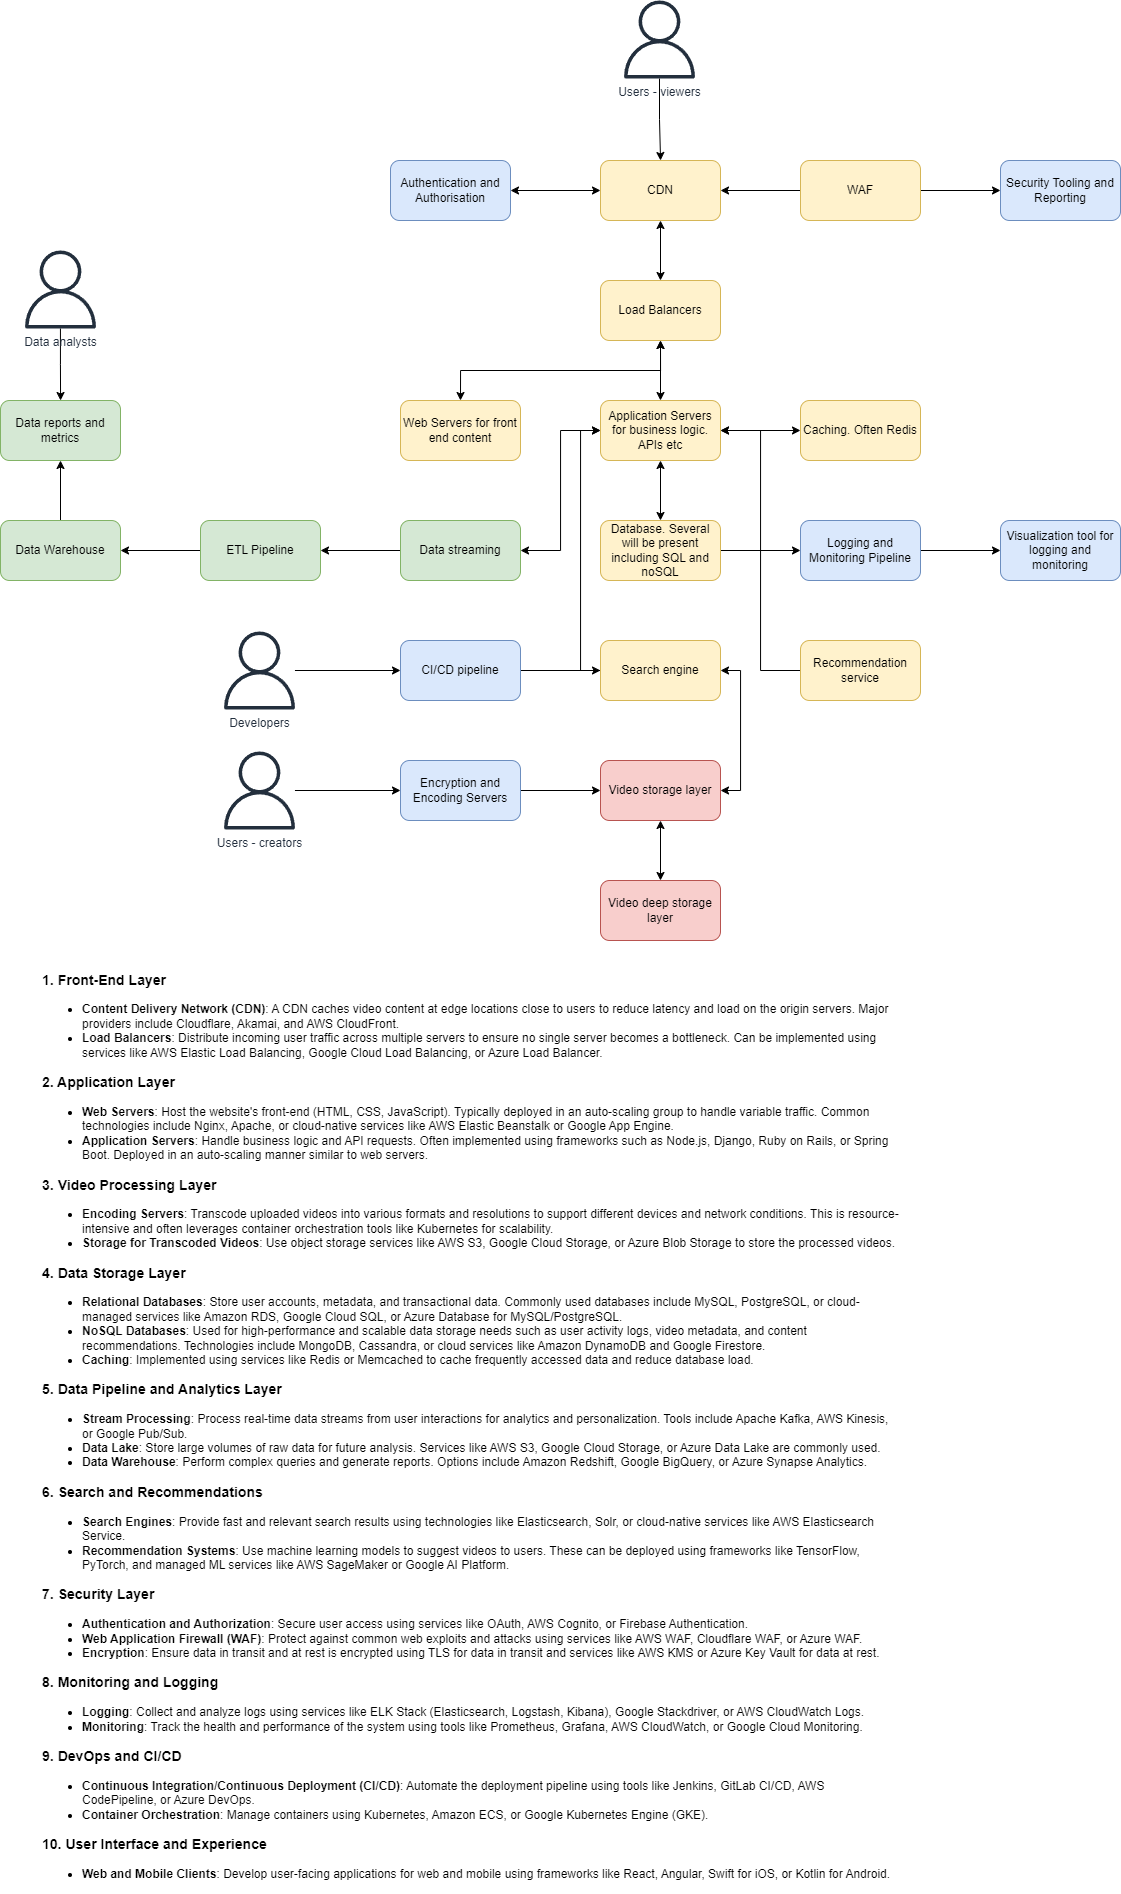

The diagram above was exported from draw.io. Its source (the exported page's mxGraphModel, read from the mxfile embedded in the PNG):
<mxGraphModel dx="2787" dy="868" grid="1" gridSize="10" guides="1" tooltips="1" connect="1" arrows="1" fold="1" page="1" pageScale="1" pageWidth="1100" pageHeight="850" math="0" shadow="0">
  <root>
    <mxCell id="0" />
    <mxCell id="1" parent="0" />
    <mxCell id="4AxGww2ClQhycOZX1fOB-46" value="" style="edgeStyle=orthogonalEdgeStyle;rounded=0;orthogonalLoop=1;jettySize=auto;html=1;" edge="1" parent="1" source="4AxGww2ClQhycOZX1fOB-1" target="4AxGww2ClQhycOZX1fOB-2">
      <mxGeometry relative="1" as="geometry" />
    </mxCell>
    <mxCell id="4AxGww2ClQhycOZX1fOB-47" value="" style="edgeStyle=orthogonalEdgeStyle;rounded=0;orthogonalLoop=1;jettySize=auto;html=1;" edge="1" parent="1" source="4AxGww2ClQhycOZX1fOB-1" target="4AxGww2ClQhycOZX1fOB-9">
      <mxGeometry relative="1" as="geometry" />
    </mxCell>
    <mxCell id="4AxGww2ClQhycOZX1fOB-1" value="WAF" style="rounded=1;whiteSpace=wrap;html=1;fillColor=#fff2cc;strokeColor=#d6b656;" vertex="1" parent="1">
      <mxGeometry x="760" y="280" width="120" height="60" as="geometry" />
    </mxCell>
    <mxCell id="4AxGww2ClQhycOZX1fOB-48" value="" style="edgeStyle=orthogonalEdgeStyle;rounded=0;orthogonalLoop=1;jettySize=auto;html=1;startArrow=classic;startFill=1;" edge="1" parent="1" source="4AxGww2ClQhycOZX1fOB-2" target="4AxGww2ClQhycOZX1fOB-8">
      <mxGeometry relative="1" as="geometry" />
    </mxCell>
    <mxCell id="4AxGww2ClQhycOZX1fOB-2" value="CDN" style="rounded=1;whiteSpace=wrap;html=1;fillColor=#fff2cc;strokeColor=#d6b656;" vertex="1" parent="1">
      <mxGeometry x="560" y="280" width="120" height="60" as="geometry" />
    </mxCell>
    <mxCell id="4AxGww2ClQhycOZX1fOB-44" value="" style="edgeStyle=orthogonalEdgeStyle;rounded=0;orthogonalLoop=1;jettySize=auto;html=1;startArrow=classic;startFill=1;" edge="1" parent="1" source="4AxGww2ClQhycOZX1fOB-3" target="4AxGww2ClQhycOZX1fOB-4">
      <mxGeometry relative="1" as="geometry" />
    </mxCell>
    <mxCell id="4AxGww2ClQhycOZX1fOB-45" value="" style="edgeStyle=orthogonalEdgeStyle;rounded=0;orthogonalLoop=1;jettySize=auto;html=1;startArrow=classic;startFill=1;" edge="1" parent="1" source="4AxGww2ClQhycOZX1fOB-3" target="4AxGww2ClQhycOZX1fOB-2">
      <mxGeometry relative="1" as="geometry" />
    </mxCell>
    <mxCell id="4AxGww2ClQhycOZX1fOB-3" value="Load Balancers" style="rounded=1;whiteSpace=wrap;html=1;fillColor=#fff2cc;strokeColor=#d6b656;" vertex="1" parent="1">
      <mxGeometry x="560" y="400" width="120" height="60" as="geometry" />
    </mxCell>
    <mxCell id="4AxGww2ClQhycOZX1fOB-4" value="Application Servers for business logic. APIs etc" style="rounded=1;whiteSpace=wrap;html=1;fillColor=#fff2cc;strokeColor=#d6b656;" vertex="1" parent="1">
      <mxGeometry x="560" y="520" width="120" height="60" as="geometry" />
    </mxCell>
    <mxCell id="4AxGww2ClQhycOZX1fOB-51" style="edgeStyle=orthogonalEdgeStyle;rounded=0;orthogonalLoop=1;jettySize=auto;html=1;exitX=0.5;exitY=0;exitDx=0;exitDy=0;entryX=0.5;entryY=1;entryDx=0;entryDy=0;startArrow=classic;startFill=1;" edge="1" parent="1" source="4AxGww2ClQhycOZX1fOB-5" target="4AxGww2ClQhycOZX1fOB-3">
      <mxGeometry relative="1" as="geometry" />
    </mxCell>
    <mxCell id="4AxGww2ClQhycOZX1fOB-5" value="Web Servers for front end content" style="rounded=1;whiteSpace=wrap;html=1;fillColor=#fff2cc;strokeColor=#d6b656;" vertex="1" parent="1">
      <mxGeometry x="360" y="520" width="120" height="60" as="geometry" />
    </mxCell>
    <mxCell id="4AxGww2ClQhycOZX1fOB-43" value="" style="edgeStyle=orthogonalEdgeStyle;rounded=0;orthogonalLoop=1;jettySize=auto;html=1;startArrow=classic;startFill=1;" edge="1" parent="1" source="4AxGww2ClQhycOZX1fOB-6" target="4AxGww2ClQhycOZX1fOB-4">
      <mxGeometry relative="1" as="geometry" />
    </mxCell>
    <mxCell id="4AxGww2ClQhycOZX1fOB-6" value="Caching. Often Redis" style="rounded=1;whiteSpace=wrap;html=1;fillColor=#fff2cc;strokeColor=#d6b656;" vertex="1" parent="1">
      <mxGeometry x="760" y="520" width="120" height="60" as="geometry" />
    </mxCell>
    <mxCell id="4AxGww2ClQhycOZX1fOB-40" style="edgeStyle=orthogonalEdgeStyle;rounded=0;orthogonalLoop=1;jettySize=auto;html=1;exitX=0.5;exitY=0;exitDx=0;exitDy=0;startArrow=classic;startFill=1;" edge="1" parent="1" source="4AxGww2ClQhycOZX1fOB-7" target="4AxGww2ClQhycOZX1fOB-4">
      <mxGeometry relative="1" as="geometry" />
    </mxCell>
    <mxCell id="4AxGww2ClQhycOZX1fOB-41" style="edgeStyle=orthogonalEdgeStyle;rounded=0;orthogonalLoop=1;jettySize=auto;html=1;exitX=1;exitY=0.5;exitDx=0;exitDy=0;" edge="1" parent="1" source="4AxGww2ClQhycOZX1fOB-7" target="4AxGww2ClQhycOZX1fOB-10">
      <mxGeometry relative="1" as="geometry" />
    </mxCell>
    <mxCell id="4AxGww2ClQhycOZX1fOB-7" value="Database. Several will be present including SQL and noSQL" style="rounded=1;whiteSpace=wrap;html=1;fillColor=#fff2cc;strokeColor=#d6b656;" vertex="1" parent="1">
      <mxGeometry x="560" y="640" width="120" height="60" as="geometry" />
    </mxCell>
    <mxCell id="4AxGww2ClQhycOZX1fOB-8" value="Authentication and Authorisation" style="rounded=1;whiteSpace=wrap;html=1;fillColor=#dae8fc;strokeColor=#6c8ebf;" vertex="1" parent="1">
      <mxGeometry x="350" y="280" width="120" height="60" as="geometry" />
    </mxCell>
    <mxCell id="4AxGww2ClQhycOZX1fOB-9" value="Security Tooling and Reporting" style="rounded=1;whiteSpace=wrap;html=1;fillColor=#dae8fc;strokeColor=#6c8ebf;" vertex="1" parent="1">
      <mxGeometry x="960" y="280" width="120" height="60" as="geometry" />
    </mxCell>
    <mxCell id="4AxGww2ClQhycOZX1fOB-42" value="" style="edgeStyle=orthogonalEdgeStyle;rounded=0;orthogonalLoop=1;jettySize=auto;html=1;" edge="1" parent="1" source="4AxGww2ClQhycOZX1fOB-10" target="4AxGww2ClQhycOZX1fOB-11">
      <mxGeometry relative="1" as="geometry" />
    </mxCell>
    <mxCell id="4AxGww2ClQhycOZX1fOB-10" value="Logging and Monitoring Pipeline" style="rounded=1;whiteSpace=wrap;html=1;fillColor=#dae8fc;strokeColor=#6c8ebf;" vertex="1" parent="1">
      <mxGeometry x="760" y="640" width="120" height="60" as="geometry" />
    </mxCell>
    <mxCell id="4AxGww2ClQhycOZX1fOB-11" value="Visualization tool for logging and monitoring" style="rounded=1;whiteSpace=wrap;html=1;fillColor=#dae8fc;strokeColor=#6c8ebf;" vertex="1" parent="1">
      <mxGeometry x="960" y="640" width="120" height="60" as="geometry" />
    </mxCell>
    <mxCell id="4AxGww2ClQhycOZX1fOB-39" style="edgeStyle=orthogonalEdgeStyle;rounded=0;orthogonalLoop=1;jettySize=auto;html=1;exitX=0;exitY=0.5;exitDx=0;exitDy=0;entryX=1;entryY=0.5;entryDx=0;entryDy=0;" edge="1" parent="1" source="4AxGww2ClQhycOZX1fOB-12" target="4AxGww2ClQhycOZX1fOB-4">
      <mxGeometry relative="1" as="geometry" />
    </mxCell>
    <mxCell id="4AxGww2ClQhycOZX1fOB-12" value="Recommendation service" style="rounded=1;whiteSpace=wrap;html=1;fillColor=#fff2cc;strokeColor=#d6b656;" vertex="1" parent="1">
      <mxGeometry x="760" y="760" width="120" height="60" as="geometry" />
    </mxCell>
    <mxCell id="4AxGww2ClQhycOZX1fOB-32" value="" style="edgeStyle=orthogonalEdgeStyle;rounded=0;orthogonalLoop=1;jettySize=auto;html=1;" edge="1" parent="1" source="4AxGww2ClQhycOZX1fOB-13" target="4AxGww2ClQhycOZX1fOB-14">
      <mxGeometry relative="1" as="geometry" />
    </mxCell>
    <mxCell id="4AxGww2ClQhycOZX1fOB-50" style="edgeStyle=orthogonalEdgeStyle;rounded=0;orthogonalLoop=1;jettySize=auto;html=1;exitX=1;exitY=0.5;exitDx=0;exitDy=0;entryX=0;entryY=0.5;entryDx=0;entryDy=0;startArrow=classic;startFill=1;" edge="1" parent="1" source="4AxGww2ClQhycOZX1fOB-13" target="4AxGww2ClQhycOZX1fOB-4">
      <mxGeometry relative="1" as="geometry" />
    </mxCell>
    <mxCell id="4AxGww2ClQhycOZX1fOB-13" value="Data streaming" style="rounded=1;whiteSpace=wrap;html=1;fillColor=#d5e8d4;strokeColor=#82b366;" vertex="1" parent="1">
      <mxGeometry x="360" y="640" width="120" height="60" as="geometry" />
    </mxCell>
    <mxCell id="4AxGww2ClQhycOZX1fOB-30" value="" style="edgeStyle=orthogonalEdgeStyle;rounded=0;orthogonalLoop=1;jettySize=auto;html=1;" edge="1" parent="1" source="4AxGww2ClQhycOZX1fOB-14" target="4AxGww2ClQhycOZX1fOB-15">
      <mxGeometry relative="1" as="geometry" />
    </mxCell>
    <mxCell id="4AxGww2ClQhycOZX1fOB-14" value="ETL Pipeline" style="rounded=1;whiteSpace=wrap;html=1;fillColor=#d5e8d4;strokeColor=#82b366;" vertex="1" parent="1">
      <mxGeometry x="160" y="640" width="120" height="60" as="geometry" />
    </mxCell>
    <mxCell id="4AxGww2ClQhycOZX1fOB-31" value="" style="edgeStyle=orthogonalEdgeStyle;rounded=0;orthogonalLoop=1;jettySize=auto;html=1;" edge="1" parent="1" source="4AxGww2ClQhycOZX1fOB-15" target="4AxGww2ClQhycOZX1fOB-16">
      <mxGeometry relative="1" as="geometry" />
    </mxCell>
    <mxCell id="4AxGww2ClQhycOZX1fOB-15" value="Data Warehouse" style="rounded=1;whiteSpace=wrap;html=1;fillColor=#d5e8d4;strokeColor=#82b366;" vertex="1" parent="1">
      <mxGeometry x="-40" y="640" width="120" height="60" as="geometry" />
    </mxCell>
    <mxCell id="4AxGww2ClQhycOZX1fOB-16" value="Data reports and metrics" style="rounded=1;whiteSpace=wrap;html=1;fillColor=#d5e8d4;strokeColor=#82b366;" vertex="1" parent="1">
      <mxGeometry x="-40" y="520" width="120" height="60" as="geometry" />
    </mxCell>
    <mxCell id="4AxGww2ClQhycOZX1fOB-37" style="edgeStyle=orthogonalEdgeStyle;rounded=0;orthogonalLoop=1;jettySize=auto;html=1;exitX=0;exitY=0.5;exitDx=0;exitDy=0;entryX=0;entryY=0.5;entryDx=0;entryDy=0;" edge="1" parent="1" source="4AxGww2ClQhycOZX1fOB-17" target="4AxGww2ClQhycOZX1fOB-4">
      <mxGeometry relative="1" as="geometry" />
    </mxCell>
    <mxCell id="4AxGww2ClQhycOZX1fOB-38" style="edgeStyle=orthogonalEdgeStyle;rounded=0;orthogonalLoop=1;jettySize=auto;html=1;exitX=1;exitY=0.5;exitDx=0;exitDy=0;entryX=1;entryY=0.5;entryDx=0;entryDy=0;startArrow=classic;startFill=1;" edge="1" parent="1" source="4AxGww2ClQhycOZX1fOB-17" target="4AxGww2ClQhycOZX1fOB-18">
      <mxGeometry relative="1" as="geometry" />
    </mxCell>
    <mxCell id="4AxGww2ClQhycOZX1fOB-17" value="Search engine" style="rounded=1;whiteSpace=wrap;html=1;fillColor=#fff2cc;strokeColor=#d6b656;" vertex="1" parent="1">
      <mxGeometry x="560" y="760" width="120" height="60" as="geometry" />
    </mxCell>
    <mxCell id="4AxGww2ClQhycOZX1fOB-36" value="" style="edgeStyle=orthogonalEdgeStyle;rounded=0;orthogonalLoop=1;jettySize=auto;html=1;startArrow=classic;startFill=1;" edge="1" parent="1" source="4AxGww2ClQhycOZX1fOB-18" target="4AxGww2ClQhycOZX1fOB-19">
      <mxGeometry relative="1" as="geometry" />
    </mxCell>
    <mxCell id="4AxGww2ClQhycOZX1fOB-18" value="Video storage layer" style="rounded=1;whiteSpace=wrap;html=1;fillColor=#f8cecc;strokeColor=#b85450;" vertex="1" parent="1">
      <mxGeometry x="560" y="880" width="120" height="60" as="geometry" />
    </mxCell>
    <mxCell id="4AxGww2ClQhycOZX1fOB-19" value="Video deep storage layer" style="rounded=1;whiteSpace=wrap;html=1;fillColor=#f8cecc;strokeColor=#b85450;" vertex="1" parent="1">
      <mxGeometry x="560" y="1000" width="120" height="60" as="geometry" />
    </mxCell>
    <mxCell id="4AxGww2ClQhycOZX1fOB-49" value="" style="edgeStyle=orthogonalEdgeStyle;rounded=0;orthogonalLoop=1;jettySize=auto;html=1;" edge="1" parent="1" source="4AxGww2ClQhycOZX1fOB-20" target="4AxGww2ClQhycOZX1fOB-17">
      <mxGeometry relative="1" as="geometry" />
    </mxCell>
    <mxCell id="4AxGww2ClQhycOZX1fOB-20" value="CI/CD pipeline" style="rounded=1;whiteSpace=wrap;html=1;fillColor=#dae8fc;strokeColor=#6c8ebf;" vertex="1" parent="1">
      <mxGeometry x="360" y="760" width="120" height="60" as="geometry" />
    </mxCell>
    <mxCell id="4AxGww2ClQhycOZX1fOB-35" value="" style="edgeStyle=orthogonalEdgeStyle;rounded=0;orthogonalLoop=1;jettySize=auto;html=1;" edge="1" parent="1" source="4AxGww2ClQhycOZX1fOB-21" target="4AxGww2ClQhycOZX1fOB-18">
      <mxGeometry relative="1" as="geometry" />
    </mxCell>
    <mxCell id="4AxGww2ClQhycOZX1fOB-21" value="Encryption and Encoding Servers" style="rounded=1;whiteSpace=wrap;html=1;fillColor=#dae8fc;strokeColor=#6c8ebf;" vertex="1" parent="1">
      <mxGeometry x="360" y="880" width="120" height="60" as="geometry" />
    </mxCell>
    <mxCell id="4AxGww2ClQhycOZX1fOB-53" value="" style="edgeStyle=orthogonalEdgeStyle;rounded=0;orthogonalLoop=1;jettySize=auto;html=1;" edge="1" parent="1" source="4AxGww2ClQhycOZX1fOB-23" target="4AxGww2ClQhycOZX1fOB-2">
      <mxGeometry relative="1" as="geometry" />
    </mxCell>
    <mxCell id="4AxGww2ClQhycOZX1fOB-23" value="Users - viewers" style="sketch=0;outlineConnect=0;fontColor=#232F3E;gradientColor=none;fillColor=#232F3D;strokeColor=none;dashed=0;verticalLabelPosition=bottom;verticalAlign=top;align=center;html=1;fontSize=12;fontStyle=0;aspect=fixed;pointerEvents=1;shape=mxgraph.aws4.user;" vertex="1" parent="1">
      <mxGeometry x="580" y="120" width="78" height="78" as="geometry" />
    </mxCell>
    <mxCell id="4AxGww2ClQhycOZX1fOB-34" value="" style="edgeStyle=orthogonalEdgeStyle;rounded=0;orthogonalLoop=1;jettySize=auto;html=1;" edge="1" parent="1" source="4AxGww2ClQhycOZX1fOB-24" target="4AxGww2ClQhycOZX1fOB-21">
      <mxGeometry relative="1" as="geometry" />
    </mxCell>
    <mxCell id="4AxGww2ClQhycOZX1fOB-24" value="Users - creators" style="sketch=0;outlineConnect=0;fontColor=#232F3E;gradientColor=none;fillColor=#232F3D;strokeColor=none;dashed=0;verticalLabelPosition=bottom;verticalAlign=top;align=center;html=1;fontSize=12;fontStyle=0;aspect=fixed;pointerEvents=1;shape=mxgraph.aws4.user;" vertex="1" parent="1">
      <mxGeometry x="180" y="871" width="78" height="78" as="geometry" />
    </mxCell>
    <mxCell id="4AxGww2ClQhycOZX1fOB-33" value="" style="edgeStyle=orthogonalEdgeStyle;rounded=0;orthogonalLoop=1;jettySize=auto;html=1;" edge="1" parent="1" source="4AxGww2ClQhycOZX1fOB-25" target="4AxGww2ClQhycOZX1fOB-20">
      <mxGeometry relative="1" as="geometry" />
    </mxCell>
    <mxCell id="4AxGww2ClQhycOZX1fOB-25" value="Developers" style="sketch=0;outlineConnect=0;fontColor=#232F3E;gradientColor=none;fillColor=#232F3D;strokeColor=none;dashed=0;verticalLabelPosition=bottom;verticalAlign=top;align=center;html=1;fontSize=12;fontStyle=0;aspect=fixed;pointerEvents=1;shape=mxgraph.aws4.user;" vertex="1" parent="1">
      <mxGeometry x="180" y="751" width="78" height="78" as="geometry" />
    </mxCell>
    <mxCell id="4AxGww2ClQhycOZX1fOB-27" value="" style="edgeStyle=orthogonalEdgeStyle;rounded=0;orthogonalLoop=1;jettySize=auto;html=1;" edge="1" parent="1" source="4AxGww2ClQhycOZX1fOB-26" target="4AxGww2ClQhycOZX1fOB-16">
      <mxGeometry relative="1" as="geometry" />
    </mxCell>
    <mxCell id="4AxGww2ClQhycOZX1fOB-26" value="Data analysts" style="sketch=0;outlineConnect=0;fontColor=#232F3E;gradientColor=none;fillColor=#232F3D;strokeColor=none;dashed=0;verticalLabelPosition=bottom;verticalAlign=top;align=center;html=1;fontSize=12;fontStyle=0;aspect=fixed;pointerEvents=1;shape=mxgraph.aws4.user;" vertex="1" parent="1">
      <mxGeometry x="-19" y="370" width="78" height="78" as="geometry" />
    </mxCell>
    <mxCell id="4AxGww2ClQhycOZX1fOB-52" value="&lt;h3&gt;1. &lt;strong&gt;Front-End Layer&lt;/strong&gt;&lt;/h3&gt;&lt;ul&gt;&lt;li&gt;&lt;strong&gt;Content Delivery Network (CDN)&lt;/strong&gt;: A CDN caches video content at edge locations close to users to reduce latency and load on the origin servers. Major providers include Cloudflare, Akamai, and AWS CloudFront.&lt;/li&gt;&lt;li&gt;&lt;strong&gt;Load Balancers&lt;/strong&gt;: Distribute incoming user traffic across multiple servers to ensure no single server becomes a bottleneck. Can be implemented using services like AWS Elastic Load Balancing, Google Cloud Load Balancing, or Azure Load Balancer.&lt;/li&gt;&lt;/ul&gt;&lt;h3&gt;2. &lt;strong&gt;Application Layer&lt;/strong&gt;&lt;/h3&gt;&lt;ul&gt;&lt;li&gt;&lt;strong&gt;Web Servers&lt;/strong&gt;: Host the website's front-end (HTML, CSS, JavaScript). Typically deployed in an auto-scaling group to handle variable traffic. Common technologies include Nginx, Apache, or cloud-native services like AWS Elastic Beanstalk or Google App Engine.&lt;/li&gt;&lt;li&gt;&lt;strong&gt;Application Servers&lt;/strong&gt;: Handle business logic and API requests. Often implemented using frameworks such as Node.js, Django, Ruby on Rails, or Spring Boot. Deployed in an auto-scaling manner similar to web servers.&lt;/li&gt;&lt;/ul&gt;&lt;h3&gt;3. &lt;strong&gt;Video Processing Layer&lt;/strong&gt;&lt;/h3&gt;&lt;ul&gt;&lt;li&gt;&lt;strong&gt;Encoding Servers&lt;/strong&gt;: Transcode uploaded videos into various formats and resolutions to support different devices and network conditions. This is resource-intensive and often leverages container orchestration tools like Kubernetes for scalability.&lt;/li&gt;&lt;li&gt;&lt;strong&gt;Storage for Transcoded Videos&lt;/strong&gt;: Use object storage services like AWS S3, Google Cloud Storage, or Azure Blob Storage to store the processed videos.&lt;/li&gt;&lt;/ul&gt;&lt;h3&gt;4. &lt;strong&gt;Data Storage Layer&lt;/strong&gt;&lt;/h3&gt;&lt;ul&gt;&lt;li&gt;&lt;strong&gt;Relational Databases&lt;/strong&gt;: Store user accounts, metadata, and transactional data. Commonly used databases include MySQL, PostgreSQL, or cloud-managed services like Amazon RDS, Google Cloud SQL, or Azure Database for MySQL/PostgreSQL.&lt;/li&gt;&lt;li&gt;&lt;strong&gt;NoSQL Databases&lt;/strong&gt;: Used for high-performance and scalable data storage needs such as user activity logs, video metadata, and content recommendations. Technologies include MongoDB, Cassandra, or cloud services like Amazon DynamoDB and Google Firestore.&lt;/li&gt;&lt;li&gt;&lt;strong&gt;Caching&lt;/strong&gt;: Implemented using services like Redis or Memcached to cache frequently accessed data and reduce database load.&lt;/li&gt;&lt;/ul&gt;&lt;h3&gt;5. &lt;strong&gt;Data Pipeline and Analytics Layer&lt;/strong&gt;&lt;/h3&gt;&lt;ul&gt;&lt;li&gt;&lt;strong&gt;Stream Processing&lt;/strong&gt;: Process real-time data streams from user interactions for analytics and personalization. Tools include Apache Kafka, AWS Kinesis, or Google Pub/Sub.&lt;/li&gt;&lt;li&gt;&lt;strong&gt;Data Lake&lt;/strong&gt;: Store large volumes of raw data for future analysis. Services like AWS S3, Google Cloud Storage, or Azure Data Lake are commonly used.&lt;/li&gt;&lt;li&gt;&lt;strong&gt;Data Warehouse&lt;/strong&gt;: Perform complex queries and generate reports. Options include Amazon Redshift, Google BigQuery, or Azure Synapse Analytics.&lt;/li&gt;&lt;/ul&gt;&lt;h3&gt;6. &lt;strong&gt;Search and Recommendations&lt;/strong&gt;&lt;/h3&gt;&lt;ul&gt;&lt;li&gt;&lt;strong&gt;Search Engines&lt;/strong&gt;: Provide fast and relevant search results using technologies like Elasticsearch, Solr, or cloud-native services like AWS Elasticsearch Service.&lt;/li&gt;&lt;li&gt;&lt;strong&gt;Recommendation Systems&lt;/strong&gt;: Use machine learning models to suggest videos to users. These can be deployed using frameworks like TensorFlow, PyTorch, and managed ML services like AWS SageMaker or Google AI Platform.&lt;/li&gt;&lt;/ul&gt;&lt;h3&gt;7. &lt;strong&gt;Security Layer&lt;/strong&gt;&lt;/h3&gt;&lt;ul&gt;&lt;li&gt;&lt;strong&gt;Authentication and Authorization&lt;/strong&gt;: Secure user access using services like OAuth, AWS Cognito, or Firebase Authentication.&lt;/li&gt;&lt;li&gt;&lt;strong&gt;Web Application Firewall (WAF)&lt;/strong&gt;: Protect against common web exploits and attacks using services like AWS WAF, Cloudflare WAF, or Azure WAF.&lt;/li&gt;&lt;li&gt;&lt;strong&gt;Encryption&lt;/strong&gt;: Ensure data in transit and at rest is encrypted using TLS for data in transit and services like AWS KMS or Azure Key Vault for data at rest.&lt;/li&gt;&lt;/ul&gt;&lt;h3&gt;8. &lt;strong&gt;Monitoring and Logging&lt;/strong&gt;&lt;/h3&gt;&lt;ul&gt;&lt;li&gt;&lt;strong&gt;Logging&lt;/strong&gt;: Collect and analyze logs using services like ELK Stack (Elasticsearch, Logstash, Kibana), Google Stackdriver, or AWS CloudWatch Logs.&lt;/li&gt;&lt;li&gt;&lt;strong&gt;Monitoring&lt;/strong&gt;: Track the health and performance of the system using tools like Prometheus, Grafana, AWS CloudWatch, or Google Cloud Monitoring.&lt;/li&gt;&lt;/ul&gt;&lt;h3&gt;9. &lt;strong&gt;DevOps and CI/CD&lt;/strong&gt;&lt;/h3&gt;&lt;ul&gt;&lt;li&gt;&lt;strong&gt;Continuous Integration/Continuous Deployment (CI/CD)&lt;/strong&gt;: Automate the deployment pipeline using tools like Jenkins, GitLab CI/CD, AWS CodePipeline, or Azure DevOps.&lt;/li&gt;&lt;li&gt;&lt;strong&gt;Container Orchestration&lt;/strong&gt;: Manage containers using Kubernetes, Amazon ECS, or Google Kubernetes Engine (GKE).&lt;/li&gt;&lt;/ul&gt;&lt;h3&gt;10. &lt;strong&gt;User Interface and Experience&lt;/strong&gt;&lt;/h3&gt;&lt;ul&gt;&lt;li&gt;&lt;strong&gt;Web and Mobile Clients&lt;/strong&gt;: Develop user-facing applications for web and mobile using frameworks like React, Angular, Swift for iOS, or Kotlin for Android.&lt;/li&gt;&lt;/ul&gt;" style="text;html=1;align=left;verticalAlign=middle;whiteSpace=wrap;rounded=0;" vertex="1" parent="1">
      <mxGeometry y="1350" width="860" height="390" as="geometry" />
    </mxCell>
  </root>
</mxGraphModel>